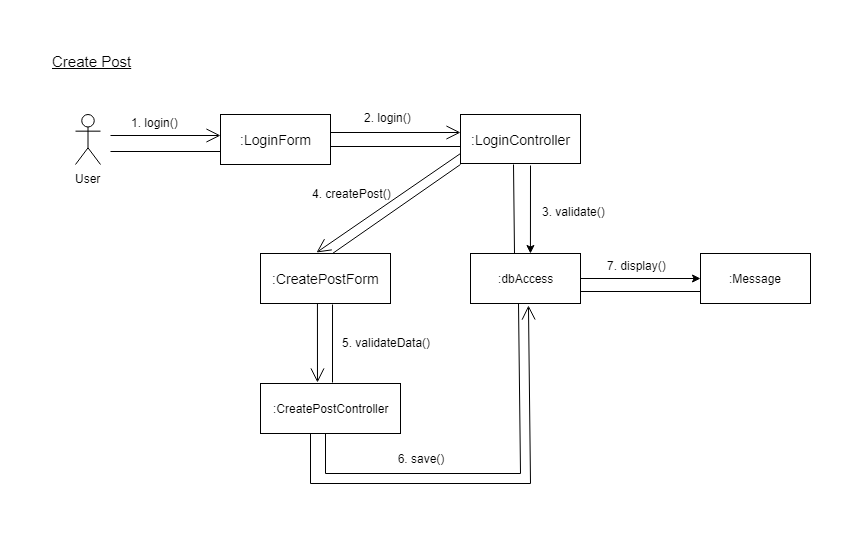

The diagram above was exported from draw.io. Its source (the exported page's mxGraphModel, read from the mxfile embedded in the PNG):
<mxGraphModel dx="868" dy="435" grid="1" gridSize="10" guides="1" tooltips="1" connect="1" arrows="1" fold="1" page="1" pageScale="1" pageWidth="850" pageHeight="1100" math="0" shadow="0">
  <root>
    <mxCell id="0" />
    <mxCell id="1" parent="0" />
    <mxCell id="fglnLRfEUwKPjJonF1ZX-1" value="&lt;font style=&quot;font-size: 12px&quot;&gt;User&lt;/font&gt;" style="shape=umlActor;verticalLabelPosition=bottom;labelBackgroundColor=#ffffff;verticalAlign=top;html=1;" vertex="1" parent="1">
      <mxGeometry x="55" y="81" width="25" height="50" as="geometry" />
    </mxCell>
    <mxCell id="fglnLRfEUwKPjJonF1ZX-2" value="&lt;font style=&quot;font-size: 15px&quot;&gt;&lt;u&gt;Create Post&lt;/u&gt;&lt;/font&gt;" style="text;html=1;resizable=0;points=[];autosize=1;align=left;verticalAlign=top;spacingTop=-4;" vertex="1" parent="1">
      <mxGeometry x="30" y="17" width="90" height="20" as="geometry" />
    </mxCell>
    <mxCell id="fglnLRfEUwKPjJonF1ZX-9" value="&lt;font style=&quot;font-size: 14px&quot;&gt;:LoginForm&lt;/font&gt;" style="html=1;" vertex="1" parent="1">
      <mxGeometry x="200" y="81" width="110" height="50" as="geometry" />
    </mxCell>
    <mxCell id="fglnLRfEUwKPjJonF1ZX-10" value="&lt;font style=&quot;font-size: 14px&quot;&gt;:LoginController&lt;/font&gt;" style="html=1;" vertex="1" parent="1">
      <mxGeometry x="440" y="81" width="120" height="49" as="geometry" />
    </mxCell>
    <mxCell id="fglnLRfEUwKPjJonF1ZX-11" value=":dbAccess" style="html=1;" vertex="1" parent="1">
      <mxGeometry x="450" y="220" width="110" height="50" as="geometry" />
    </mxCell>
    <mxCell id="fglnLRfEUwKPjJonF1ZX-12" value="&lt;font style=&quot;font-size: 14px&quot;&gt;:CreatePostForm&lt;/font&gt;" style="html=1;" vertex="1" parent="1">
      <mxGeometry x="240" y="220" width="130" height="50" as="geometry" />
    </mxCell>
    <mxCell id="fglnLRfEUwKPjJonF1ZX-13" value=":CreatePostController" style="html=1;" vertex="1" parent="1">
      <mxGeometry x="240" y="350" width="140" height="50" as="geometry" />
    </mxCell>
    <mxCell id="fglnLRfEUwKPjJonF1ZX-14" value=":Message" style="html=1;" vertex="1" parent="1">
      <mxGeometry x="680" y="220" width="110" height="50" as="geometry" />
    </mxCell>
    <mxCell id="fglnLRfEUwKPjJonF1ZX-15" value="" style="endArrow=open;endFill=1;endSize=12;html=1;entryX=0;entryY=0.5;entryDx=0;entryDy=0;" edge="1" parent="1">
      <mxGeometry width="160" relative="1" as="geometry">
        <mxPoint x="90" y="102" as="sourcePoint" />
        <mxPoint x="200" y="102" as="targetPoint" />
      </mxGeometry>
    </mxCell>
    <mxCell id="fglnLRfEUwKPjJonF1ZX-16" value="1. login()" style="text;html=1;resizable=0;points=[];autosize=1;align=left;verticalAlign=top;spacingTop=-4;" vertex="1" parent="1">
      <mxGeometry x="109" y="80" width="60" height="20" as="geometry" />
    </mxCell>
    <mxCell id="fglnLRfEUwKPjJonF1ZX-17" value="" style="endArrow=open;endFill=1;endSize=12;html=1;" edge="1" parent="1">
      <mxGeometry width="160" relative="1" as="geometry">
        <mxPoint x="310" y="99" as="sourcePoint" />
        <mxPoint x="440" y="99" as="targetPoint" />
      </mxGeometry>
    </mxCell>
    <mxCell id="fglnLRfEUwKPjJonF1ZX-19" value="" style="line;strokeWidth=1;fillColor=none;align=left;verticalAlign=middle;spacingTop=-1;spacingLeft=3;spacingRight=3;rotatable=0;labelPosition=right;points=[];portConstraint=eastwest;" vertex="1" parent="1">
      <mxGeometry x="90" y="114" width="110" height="8" as="geometry" />
    </mxCell>
    <mxCell id="fglnLRfEUwKPjJonF1ZX-22" value="" style="line;strokeWidth=1;fillColor=none;align=left;verticalAlign=middle;spacingTop=-1;spacingLeft=3;spacingRight=3;rotatable=0;labelPosition=right;points=[];portConstraint=eastwest;" vertex="1" parent="1">
      <mxGeometry x="310" y="109" width="130" height="8" as="geometry" />
    </mxCell>
    <mxCell id="fglnLRfEUwKPjJonF1ZX-23" value="2. login()" style="text;html=1;resizable=0;points=[];autosize=1;align=left;verticalAlign=top;spacingTop=-4;" vertex="1" parent="1">
      <mxGeometry x="342" y="75" width="60" height="20" as="geometry" />
    </mxCell>
    <mxCell id="fglnLRfEUwKPjJonF1ZX-26" value="" style="endArrow=none;html=1;entryX=0;entryY=1.02;entryDx=0;entryDy=0;entryPerimeter=0;exitX=0.554;exitY=0;exitDx=0;exitDy=0;exitPerimeter=0;" edge="1" parent="1" source="fglnLRfEUwKPjJonF1ZX-12" target="fglnLRfEUwKPjJonF1ZX-10">
      <mxGeometry width="50" height="50" relative="1" as="geometry">
        <mxPoint x="342" y="196" as="sourcePoint" />
        <mxPoint x="392" y="146" as="targetPoint" />
      </mxGeometry>
    </mxCell>
    <mxCell id="fglnLRfEUwKPjJonF1ZX-28" value="" style="endArrow=none;html=1;exitX=0.4;exitY=0.04;exitDx=0;exitDy=0;exitPerimeter=0;" edge="1" parent="1">
      <mxGeometry width="50" height="50" relative="1" as="geometry">
        <mxPoint x="494" y="220" as="sourcePoint" />
        <mxPoint x="493" y="131" as="targetPoint" />
      </mxGeometry>
    </mxCell>
    <mxCell id="fglnLRfEUwKPjJonF1ZX-29" value="" style="endArrow=none;html=1;entryX=0.554;entryY=1.04;entryDx=0;entryDy=0;entryPerimeter=0;" edge="1" parent="1">
      <mxGeometry width="50" height="50" relative="1" as="geometry">
        <mxPoint x="312" y="349" as="sourcePoint" />
        <mxPoint x="312.02" y="271" as="targetPoint" />
      </mxGeometry>
    </mxCell>
    <mxCell id="fglnLRfEUwKPjJonF1ZX-32" value="" style="shape=partialRectangle;whiteSpace=wrap;html=1;top=0;left=0;fillColor=none;direction=south;" vertex="1" parent="1">
      <mxGeometry x="305" y="400" width="195" height="40" as="geometry" />
    </mxCell>
    <mxCell id="fglnLRfEUwKPjJonF1ZX-34" value="" style="endArrow=none;html=1;exitX=1;exitY=0;exitDx=0;exitDy=0;" edge="1" parent="1" source="fglnLRfEUwKPjJonF1ZX-32">
      <mxGeometry width="50" height="50" relative="1" as="geometry">
        <mxPoint x="480" y="340" as="sourcePoint" />
        <mxPoint x="498" y="270" as="targetPoint" />
      </mxGeometry>
    </mxCell>
    <mxCell id="fglnLRfEUwKPjJonF1ZX-35" value="" style="endArrow=classic;html=1;entryX=0.545;entryY=0;entryDx=0;entryDy=0;entryPerimeter=0;" edge="1" parent="1" target="fglnLRfEUwKPjJonF1ZX-11">
      <mxGeometry width="50" height="50" relative="1" as="geometry">
        <mxPoint x="510" y="132" as="sourcePoint" />
        <mxPoint x="590" y="150" as="targetPoint" />
      </mxGeometry>
    </mxCell>
    <mxCell id="fglnLRfEUwKPjJonF1ZX-36" value="" style="endArrow=classic;html=1;exitX=1;exitY=0.5;exitDx=0;exitDy=0;entryX=0;entryY=0.5;entryDx=0;entryDy=0;" edge="1" parent="1" source="fglnLRfEUwKPjJonF1ZX-11" target="fglnLRfEUwKPjJonF1ZX-14">
      <mxGeometry width="50" height="50" relative="1" as="geometry">
        <mxPoint x="590" y="260" as="sourcePoint" />
        <mxPoint x="640" y="210" as="targetPoint" />
      </mxGeometry>
    </mxCell>
    <mxCell id="fglnLRfEUwKPjJonF1ZX-39" value="" style="line;strokeWidth=1;fillColor=none;align=left;verticalAlign=middle;spacingTop=-1;spacingLeft=3;spacingRight=3;rotatable=0;labelPosition=right;points=[];portConstraint=eastwest;" vertex="1" parent="1">
      <mxGeometry x="560" y="254" width="120" height="8" as="geometry" />
    </mxCell>
    <mxCell id="fglnLRfEUwKPjJonF1ZX-41" value="" style="endArrow=open;endFill=1;endSize=12;html=1;exitX=0;exitY=0.796;exitDx=0;exitDy=0;exitPerimeter=0;entryX=0.431;entryY=-0.02;entryDx=0;entryDy=0;entryPerimeter=0;" edge="1" parent="1" source="fglnLRfEUwKPjJonF1ZX-10" target="fglnLRfEUwKPjJonF1ZX-12">
      <mxGeometry width="160" relative="1" as="geometry">
        <mxPoint x="200" y="150" as="sourcePoint" />
        <mxPoint x="250" y="210" as="targetPoint" />
      </mxGeometry>
    </mxCell>
    <mxCell id="fglnLRfEUwKPjJonF1ZX-42" value="" style="endArrow=open;endFill=1;endSize=12;html=1;entryX=0.407;entryY=-0.02;entryDx=0;entryDy=0;entryPerimeter=0;exitX=0.438;exitY=1;exitDx=0;exitDy=0;exitPerimeter=0;" edge="1" parent="1" source="fglnLRfEUwKPjJonF1ZX-12" target="fglnLRfEUwKPjJonF1ZX-13">
      <mxGeometry width="160" relative="1" as="geometry">
        <mxPoint x="280" y="290" as="sourcePoint" />
        <mxPoint x="240" y="330" as="targetPoint" />
      </mxGeometry>
    </mxCell>
    <mxCell id="fglnLRfEUwKPjJonF1ZX-43" value="6. save()" style="shape=partialRectangle;whiteSpace=wrap;html=1;top=0;left=0;fillColor=none;direction=south;" vertex="1" parent="1">
      <mxGeometry x="290" y="400" width="220" height="50" as="geometry" />
    </mxCell>
    <mxCell id="fglnLRfEUwKPjJonF1ZX-46" value="" style="endArrow=open;endFill=1;endSize=12;html=1;exitX=1;exitY=0;exitDx=0;exitDy=0;entryX=0.636;entryY=1.04;entryDx=0;entryDy=0;entryPerimeter=0;" edge="1" parent="1">
      <mxGeometry width="160" relative="1" as="geometry">
        <mxPoint x="510" y="450" as="sourcePoint" />
        <mxPoint x="507.96000000000004" y="272" as="targetPoint" />
      </mxGeometry>
    </mxCell>
    <mxCell id="fglnLRfEUwKPjJonF1ZX-47" value="3. validate()" style="text;html=1;resizable=0;points=[];autosize=1;align=left;verticalAlign=top;spacingTop=-4;" vertex="1" parent="1">
      <mxGeometry x="520" y="169" width="80" height="20" as="geometry" />
    </mxCell>
    <mxCell id="fglnLRfEUwKPjJonF1ZX-48" value="4. createPost()" style="text;html=1;resizable=0;points=[];autosize=1;align=left;verticalAlign=top;spacingTop=-4;" vertex="1" parent="1">
      <mxGeometry x="290" y="151" width="90" height="20" as="geometry" />
    </mxCell>
    <mxCell id="fglnLRfEUwKPjJonF1ZX-51" value="5. validateData()" style="text;html=1;resizable=0;points=[];autosize=1;align=left;verticalAlign=top;spacingTop=-4;" vertex="1" parent="1">
      <mxGeometry x="320" y="300" width="100" height="20" as="geometry" />
    </mxCell>
    <mxCell id="fglnLRfEUwKPjJonF1ZX-52" value="7. display()" style="text;html=1;resizable=0;points=[];autosize=1;align=left;verticalAlign=top;spacingTop=-4;" vertex="1" parent="1">
      <mxGeometry x="585" y="223" width="70" height="20" as="geometry" />
    </mxCell>
  </root>
</mxGraphModel>